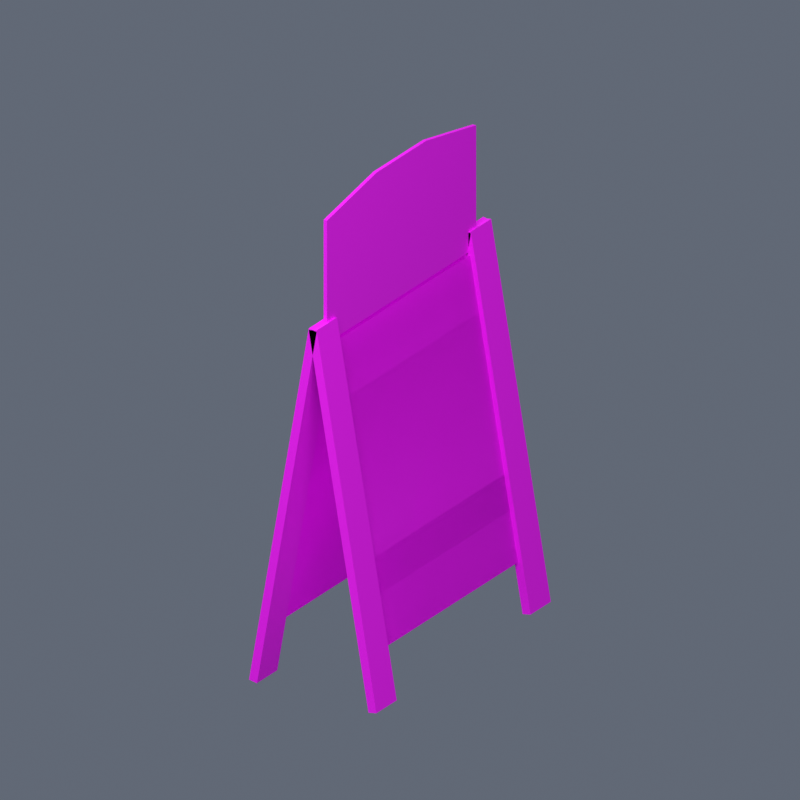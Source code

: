 # Source: Fluxara_Beach_Menu.blend  (saved by Blender 4.5.92; exported with 4.5.12 LTS)
import bpy
from mathutils import Matrix  # noqa: F401  (used for matrix-valued properties, if any)

bpy.ops.wm.read_factory_settings(use_empty=True)
scene = bpy.context.scene
scene.name = 'Scene'

# ---- images (referenced by path relative to the original .blend; pixels are not part of the script)
import os
ASSET_DIR = os.environ.get("B2B_ASSET_DIR", "")  # directory of the original .blend (textures are referenced by path, not embedded)
HERE = os.path.dirname(os.path.abspath(__file__))  # packed textures are extracted next to this script under _unpacked/

def load_image(name, relpath, width, height, colorspace="sRGB"):
    """Load a texture the original file referenced (path relative to the .blend, or extracted next to this script)."""
    p = next((c for c in (os.path.join(HERE, relpath), os.path.join(ASSET_DIR, relpath)) if relpath and os.path.exists(c)), "")
    if p:
        img = bpy.data.images.load(p, check_existing=True)
        img.name = name
    else:  # same state as the original file: an image datablock whose file is absent (Cycles renders it pink)
        img = bpy.data.images.new(name, width, height)
        img.source = "FILE"
        img.filepath = "//" + (relpath or name)
    img.colorspace_settings.name = colorspace
    return img
img_fluxara_beach_menu_atlas_png = load_image('fluxara_beach_menu_atlas.png', 'library/fluxara_driftlib_beachBarMenu_a/fluxara_beach_menu_atlas.png', 1024, 1024, 'sRGB')
img_fluxara_reedboat_wood_png = load_image('fluxara_reedboat_wood.png', 'library/fluxara_driftlib_beachBarMenu_a/fluxara_reedboat_wood.png', 1024, 1024, 'sRGB')

# ---- materials (node trees are filled in below, after node groups)
mat_fluxara_beach_menu_atlas = bpy.data.materials.new('fluxara_beach_menu_atlas')
mat_fluxara_reedboat_wood = bpy.data.materials.new('fluxara_reedboat_wood')

# ---- material node trees
mat_fluxara_beach_menu_atlas.use_nodes = True; mat_fluxara_beach_menu_atlas.node_tree.nodes.clear()
_N = mat_fluxara_beach_menu_atlas.node_tree.nodes; _L = mat_fluxara_beach_menu_atlas.node_tree.links
n0 = _N.new('ShaderNodeBsdfPrincipled'); n0.name = 'Principled BSDF'; n0.location = (-200, 100)
n0.inputs[2].default_value = 0.75
n1 = _N.new('ShaderNodeOutputMaterial'); n1.name = 'Material Output'; n1.location = (200, 100)
n2 = _N.new('ShaderNodeTexImage'); n2.name = 'Image Texture'; n2.location = (0, 0)
n2.image = img_fluxara_beach_menu_atlas_png
n3 = _N.new('ShaderNodeVertexColor'); n3.name = 'Color Attribute'; n3.location = (0, 0)
n3.layer_name = 'Color'
n4 = _N.new('ShaderNodeMixRGB'); n4.name = 'Mix (Legacy)'; n4.location = (0, 0)
n4.blend_type = 'MULTIPLY'
n4.inputs[0].default_value = 1.0
_L.new(n0.outputs[0], n1.inputs[0])
_L.new(n2.outputs[0], n4.inputs[1])
_L.new(n3.outputs[0], n4.inputs[2])
_L.new(n4.outputs[0], n0.inputs[0])
n1.is_active_output = True
mat_fluxara_reedboat_wood.use_nodes = True; mat_fluxara_reedboat_wood.node_tree.nodes.clear()
_N = mat_fluxara_reedboat_wood.node_tree.nodes; _L = mat_fluxara_reedboat_wood.node_tree.links
n0 = _N.new('ShaderNodeBsdfPrincipled'); n0.name = 'Principled BSDF'; n0.location = (-200, 100)
n0.inputs[2].default_value = 0.75
n1 = _N.new('ShaderNodeOutputMaterial'); n1.name = 'Material Output'; n1.location = (200, 100)
n2 = _N.new('ShaderNodeTexImage'); n2.name = 'Image Texture'; n2.location = (0, 0)
n2.image = img_fluxara_reedboat_wood_png
n3 = _N.new('ShaderNodeVertexColor'); n3.name = 'Color Attribute'; n3.location = (0, 0)
n3.layer_name = 'Color'
n4 = _N.new('ShaderNodeMixRGB'); n4.name = 'Mix (Legacy)'; n4.location = (0, 0)
n4.blend_type = 'MULTIPLY'
n4.inputs[0].default_value = 1.0
_L.new(n0.outputs[0], n1.inputs[0])
_L.new(n2.outputs[0], n4.inputs[1])
_L.new(n3.outputs[0], n4.inputs[2])
_L.new(n4.outputs[0], n0.inputs[0])
n1.is_active_output = True

# ---- world
world_preview = bpy.data.worlds.new('Preview'); scene.world = world_preview
world_preview.use_nodes = True; world_preview.node_tree.nodes.clear()
_N = world_preview.node_tree.nodes; _L = world_preview.node_tree.links
n0 = _N.new('ShaderNodeBackground'); n0.name = 'Background'; n0.location = (-200, 100)
n0.inputs[0].default_value = (0.12, 0.14, 0.18, 1.0)
n1 = _N.new('ShaderNodeOutputWorld'); n1.name = 'World Output'; n1.location = (200, 100)
_L.new(n0.outputs[0], n1.inputs[0])
n1.is_active_output = True

# ---- cameras
cam_camera = bpy.data.cameras.new('Camera')
cam_camera.type = 'ORTHO'
cam_camera.ortho_scale = 3.471

# ---- lights
light_area = bpy.data.lights.new('Area', 'AREA')
light_area.energy = 1338.0
light_area.size = 9.255
light_area.size_y = 1.0
light_area_001 = bpy.data.lights.new('Area.001', 'AREA')
light_area_001.energy = 535.4
light_area_001.size = 9.255
light_area_001.size_y = 1.0

# ---- meshes
me_fluxara_beach_menu_mesh = bpy.data.meshes.new('Fluxara_Beach_Menu_Mesh')
me_fluxara_beach_menu_mesh.from_pydata([(-0.2689, -0.5367, 0.2644), (-0.2689, 0.5367, 0.2644), (-0.02164, 0.5367, 1.667), (-0.02164, -0.5367, 1.667), (-0.009011, 0.5986, 2.259), (-0.009011, 0.1995, 2.337), (-0.009011, 0.1995, 1.677), (-0.009011, 0.5986, 1.677), (-0.009011, -0.1995, 2.337), (-0.009011, -0.5986, 2.259), (-0.009011, -0.5986, 1.677), (-0.009011, -0.1995, 1.677), (0.008596, 0.5986, 2.259), (0.008596, 0.5986, 1.677), (0.008596, 0.1995, 1.677), (0.008596, 0.1995, 2.337), (0.008596, -0.1995, 2.337), (0.008596, -0.1995, 1.677), (0.008596, -0.5986, 1.677), (0.008596, -0.5986, 2.259), (0.008596, 0.1995, 2.337), (0.008596, -0.1995, 2.337), (-0.009011, -0.1995, 2.337), (-0.009011, 0.1995, 2.337), (0.008596, -0.5986, 2.259), (-0.009011, -0.5986, 2.259), (0.008596, -0.1995, 1.677), (0.008596, 0.1995, 1.677), (-0.009011, 0.1995, 1.677), (-0.009011, -0.1995, 1.677), (0.008596, -0.5986, 1.677), (-0.009011, -0.5986, 1.677), (0.008596, 0.5986, 2.259), (-0.009011, 0.5986, 2.259), (0.008596, 0.5986, 1.677), (-0.009011, 0.5986, 1.677), (0.008596, 0.5986, 1.677), (0.008596, 0.5986, 2.259), (-0.009011, 0.5986, 2.259), (-0.009011, 0.5986, 1.677), (0.008596, -0.5986, 2.259), (0.008596, -0.5986, 1.677), (-0.009011, -0.5986, 1.677), (-0.009011, -0.5986, 2.259), (0.2636, -0.5367, 0.2634), (0.01635, -0.5367, 1.666), (0.01635, 0.5367, 1.666), (0.2636, 0.5367, 0.2634), (-0.2689, -0.5367, 0.2644), (-0.02164, -0.5367, 1.667), (-0.02164, 0.5367, 1.667), (-0.2689, 0.5367, 0.2644), (0.2636, -0.5367, 0.2634), (0.2636, 0.5367, 0.2634), (0.01635, 0.5367, 1.666), (0.01635, -0.5367, 1.666), (-0.3288, -0.7, 0.0306), (-0.2874, -0.7, 0.02331), (-0.2874, -0.5367, 0.02331), (-0.3288, -0.5367, 0.0306), (-0.02068, -0.7, 1.778), (-0.02068, -0.5367, 1.778), (0.02068, -0.5367, 1.77), (0.02068, -0.7, 1.77), (0.02068, -0.7, 1.77), (0.02068, -0.5367, 1.77), (-0.2874, -0.5367, 0.02331), (-0.2874, -0.7, 0.02331), (-0.02068, -0.7, 1.778), (0.02068, -0.7, 1.77), (-0.2874, -0.7, 0.02331), (-0.3288, -0.7, 0.0306), (-0.02068, 0.7, 1.778), (-0.02068, 0.5367, 1.778), (-0.3288, 0.5367, 0.0306), (-0.3288, 0.7, 0.0306), (-0.3288, 0.7, 0.0306), (-0.2874, 0.7, 0.02331), (0.02068, 0.7, 1.77), (-0.02068, 0.7, 1.778), (-0.3288, 0.5367, 0.0306), (-0.2874, 0.5367, 0.02331), (-0.2874, 0.7, 0.02331), (-0.3288, 0.7, 0.0306), (-0.02068, 0.5367, 1.778), (-0.02068, 0.7, 1.778), (0.02068, 0.7, 1.77), (0.02068, 0.5367, 1.77), (0.02068, 0.5367, 1.77), (0.02068, 0.7, 1.77), (-0.2874, 0.7, 0.02331), (-0.2874, 0.5367, 0.02331), (-0.02068, -0.5367, 1.778), (-0.3288, -0.5367, 0.0306), (-0.2874, -0.5367, 0.02331), (0.02068, -0.5367, 1.77), (-0.02068, -0.5367, 1.778), (-0.02068, -0.7, 1.778), (-0.3288, -0.7, 0.0306), (-0.3288, -0.5367, 0.0306), (-0.02068, 0.5367, 1.778), (0.02068, 0.5367, 1.77), (-0.2874, 0.5367, 0.02331), (-0.3288, 0.5367, 0.0306), (0.2874, -0.7, 0.02331), (0.3288, -0.7, 0.0306), (0.3288, -0.5367, 0.0306), (0.2874, -0.5367, 0.02331), (-0.02068, -0.7, 1.77), (-0.02068, -0.5367, 1.77), (0.02068, -0.5367, 1.778), (0.02068, -0.7, 1.778), (0.02068, -0.7, 1.778), (0.02068, -0.5367, 1.778), (0.3288, -0.5367, 0.0306), (0.3288, -0.7, 0.0306), (-0.02068, -0.7, 1.77), (0.02068, -0.7, 1.778), (0.3288, -0.7, 0.0306), (0.2874, -0.7, 0.02331), (-0.02068, 0.7, 1.77), (-0.02068, 0.5367, 1.77), (0.2874, 0.5367, 0.02331), (0.2874, 0.7, 0.02331), (0.2874, 0.7, 0.02331), (0.3288, 0.7, 0.0306), (0.02068, 0.7, 1.778), (-0.02068, 0.7, 1.77), (0.2874, 0.5367, 0.02331), (0.3288, 0.5367, 0.0306), (0.3288, 0.7, 0.0306), (0.2874, 0.7, 0.02331), (-0.02068, 0.5367, 1.77), (-0.02068, 0.7, 1.77), (0.02068, 0.7, 1.778), (0.02068, 0.5367, 1.778), (0.02068, 0.5367, 1.778), (0.02068, 0.7, 1.778), (0.3288, 0.7, 0.0306), (0.3288, 0.5367, 0.0306), (-0.02068, -0.5367, 1.77), (0.2874, -0.5367, 0.02331), (0.3288, -0.5367, 0.0306), (0.02068, -0.5367, 1.778), (-0.02068, -0.5367, 1.77), (-0.02068, -0.7, 1.77), (0.2874, -0.7, 0.02331), (0.2874, -0.5367, 0.02331), (-0.02068, 0.5367, 1.77), (0.02068, 0.5367, 1.778), (0.3288, 0.5367, 0.0306), (0.2874, 0.5367, 0.02331)], [], [(2, 1, 0), (2, 0, 3), (6, 5, 4), (6, 4, 7), (10, 9, 8), (10, 8, 11), (11, 8, 5), (11, 5, 6), (14, 13, 12), (14, 12, 15), (18, 17, 16), (18, 16, 19), (17, 14, 15), (17, 15, 16), (22, 21, 20), (22, 20, 23), (25, 24, 21), (25, 21, 22), (28, 27, 26), (28, 26, 29), (29, 26, 30), (29, 30, 31), (23, 20, 32), (23, 32, 33), (35, 34, 27), (35, 27, 28), (38, 37, 36), (38, 36, 39), (42, 41, 40), (42, 40, 43), (46, 45, 44), (46, 44, 47), (50, 49, 48), (50, 48, 51), (54, 53, 52), (54, 52, 55), (58, 57, 56), (58, 56, 59), (62, 61, 60), (62, 60, 63), (66, 65, 64), (66, 64, 67), (70, 69, 68), (70, 68, 71), (74, 73, 72), (74, 72, 75), (78, 77, 76), (78, 76, 79), (82, 81, 80), (82, 80, 83), (86, 85, 84), (86, 84, 87), (90, 89, 88), (90, 88, 91), (94, 93, 92), (94, 92, 95), (98, 97, 96), (98, 96, 99), (102, 101, 100), (102, 100, 103), (106, 105, 104), (106, 104, 107), (110, 109, 108), (110, 108, 111), (114, 113, 112), (114, 112, 115), (118, 117, 116), (118, 116, 119), (122, 121, 120), (122, 120, 123), (126, 125, 124), (126, 124, 127), (130, 129, 128), (130, 128, 131), (134, 133, 132), (134, 132, 135), (138, 137, 136), (138, 136, 139), (142, 141, 140), (142, 140, 143), (146, 145, 144), (146, 144, 147), (150, 149, 148), (150, 148, 151)])
me_fluxara_beach_menu_mesh.polygons.foreach_set('use_smooth', [True] * 84)
me_fluxara_beach_menu_mesh.polygons.foreach_set('material_index', [0, 0, 0, 0, 0, 0, 0, 0, 0, 0, 0, 0, 0, 0, 0, 0, 0, 0, 0, 0, 0, 0, 0, 0, 0, 0, 0, 0, 0, 0, 0, 0, 0, 0, 0, 0, 1, 1, 1, 1, 1, 1, 1, 1, 1, 1, 1, 1, 1, 1, 1, 1, 1, 1, 1, 1, 1, 1, 1, 1, 1, 1, 1, 1, 1, 1, 1, 1, 1, 1, 1, 1, 1, 1, 1, 1, 1, 1, 1, 1, 1, 1, 1, 1])
_uv = me_fluxara_beach_menu_mesh.uv_layers.new(name='UVMap')
_uv.uv.foreach_set('vector', [0.03, 0.7, 0.03, 0.01562, 0.9702, 0.01562, 0.03, 0.7, 0.9702, 0.01562, 0.9702, 0.7, 0.3403, 0.719, 0.3403, 0.992, 0.02, 0.955, 0.3403, 0.719, 0.02, 0.955, 0.02, 0.719, 0.98, 0.719, 0.98, 0.955, 0.6602, 0.992, 0.98, 0.719, 0.6602, 0.992, 0.6602, 0.719, 0.6602, 0.719, 0.6602, 0.992, 0.3403, 0.992, 0.6602, 0.719, 0.3403, 0.992, 0.3403, 0.719, 0.6602, 0.719, 0.98, 0.719, 0.98, 0.955, 0.6602, 0.719, 0.98, 0.955, 0.6602, 0.992, 0.02, 0.719, 0.3403, 0.719, 0.3403, 0.992, 0.02, 0.719, 0.3403, 0.992, 0.02, 0.955, 0.3403, 0.719, 0.6602, 0.719, 0.6602, 0.992, 0.3403, 0.719, 0.6602, 0.992, 0.3403, 0.992, 0.6602, 0.992, 0.6602, 0.992, 0.3403, 0.992, 0.6602, 0.992, 0.3403, 0.992, 0.3403, 0.992, 0.98, 0.955, 0.98, 0.955, 0.6602, 0.992, 0.98, 0.955, 0.6602, 0.992, 0.6602, 0.992, 0.3403, 0.719, 0.3403, 0.719, 0.6602, 0.719, 0.3403, 0.719, 0.6602, 0.719, 0.6602, 0.719, 0.6602, 0.719, 0.6602, 0.719, 0.98, 0.719, 0.6602, 0.719, 0.98, 0.719, 0.98, 0.719, 0.3403, 0.992, 0.3403, 0.992, 0.02, 0.955, 0.3403, 0.992, 0.02, 0.955, 0.02, 0.955, 0.02, 0.719, 0.02, 0.719, 0.3403, 0.719, 0.02, 0.719, 0.3403, 0.719, 0.3403, 0.719, 0.02, 0.955, 0.02, 0.955, 0.02, 0.719, 0.02, 0.955, 0.02, 0.719, 0.02, 0.719, 0.98, 0.719, 0.98, 0.719, 0.98, 0.955, 0.98, 0.719, 0.98, 0.955, 0.98, 0.955, 0.9702, 0.6995, 0.03, 0.6995, 0.03, 0.01514, 0.9702, 0.6995, 0.03, 0.01514, 0.9702, 0.01514, 0.03, 0.7, 0.9702, 0.7, 0.9702, 0.01562, 0.03, 0.7, 0.9702, 0.01562, 0.03, 0.01562, 0.9702, 0.6995, 0.9702, 0.01514, 0.03, 0.01514, 0.9702, 0.6995, 0.03, 0.01514, 0.03, 0.6995, 0.0, 0.5422, 0.0, 0.5002, 0.01086, 0.5002, 0.0, 0.5422, 0.01086, 0.5002, 0.01086, 0.5422, 0.0, 0.0004883, 0.01087, 0.0004883, 0.01087, 0.04248, 0.0, 0.0004883, 0.01087, 0.04248, 0.0, 0.04248, 0.2776, 0.1865, 0.2776, 0.8335, 0.2169, 0.8335, 0.2776, 0.1865, 0.2169, 0.8335, 0.2169, 0.1865, 0.0, 0.5002, 0.0, 0.04248, 0.01087, 0.04248, 0.0, 0.5002, 0.01087, 0.04248, 0.01086, 0.5002, 0.2776, 0.1865, 0.2776, 0.8335, 0.2169, 0.8335, 0.2776, 0.1865, 0.2169, 0.8335, 0.2169, 0.1865, 0.01092, 0.9579, 0.01091, 0.5002, 0.02174, 0.5002, 0.01092, 0.9579, 0.02174, 0.5002, 0.02174, 0.9579, 0.01091, 0.5002, 0.01091, 0.458, 0.02174, 0.458, 0.01091, 0.5002, 0.02174, 0.458, 0.02174, 0.5002, 0.01092, 0.9579, 0.02174, 0.9579, 0.02174, 1.0, 0.01092, 0.9579, 0.02174, 1.0, 0.01092, 1.0, 0.2776, 0.1865, 0.2776, 0.8335, 0.2169, 0.8335, 0.2776, 0.1865, 0.2169, 0.8335, 0.2169, 0.1865, 0.0, 0.5422, 0.01086, 0.5422, 0.01086, 1.0, 0.0, 0.5422, 0.01086, 1.0, 0.0, 1.0, 0.2169, 0.1865, 0.2169, 0.8335, 0.2776, 0.8335, 0.2169, 0.1865, 0.2776, 0.8335, 0.2776, 0.1865, 0.01091, 0.458, 0.01091, 0.0004883, 0.02174, 0.0004883, 0.01091, 0.458, 0.02174, 0.0004883, 0.02174, 0.458, 0.0, 0.5422, 0.0, 0.5002, 0.01086, 0.5002, 0.0, 0.5422, 0.01086, 0.5002, 0.01086, 0.5422, 0.0, 0.0004883, 0.01087, 0.0004883, 0.01087, 0.04248, 0.0, 0.0004883, 0.01087, 0.04248, 0.0, 0.04248, 0.2776, 0.1865, 0.2776, 0.8335, 0.2169, 0.8335, 0.2776, 0.1865, 0.2169, 0.8335, 0.2169, 0.1865, 0.0, 0.5002, 0.0, 0.04248, 0.01087, 0.04248, 0.0, 0.5002, 0.01087, 0.04248, 0.01086, 0.5002, 0.2776, 0.1865, 0.2776, 0.8335, 0.2169, 0.8335, 0.2776, 0.1865, 0.2169, 0.8335, 0.2169, 0.1865, 0.01092, 0.9579, 0.01091, 0.5002, 0.02174, 0.5002, 0.01092, 0.9579, 0.02174, 0.5002, 0.02174, 0.9579, 0.01091, 0.5002, 0.01091, 0.458, 0.02174, 0.458, 0.01091, 0.5002, 0.02174, 0.458, 0.02174, 0.5002, 0.01092, 0.9579, 0.02174, 0.9579, 0.02174, 1.0, 0.01092, 0.9579, 0.02174, 1.0, 0.01092, 1.0, 0.2776, 0.1865, 0.2776, 0.8335, 0.2169, 0.8335, 0.2776, 0.1865, 0.2169, 0.8335, 0.2169, 0.1865, 0.0, 0.5422, 0.01086, 0.5422, 0.01086, 1.0, 0.0, 0.5422, 0.01086, 1.0, 0.0, 1.0, 0.2169, 0.1865, 0.2169, 0.8335, 0.2776, 0.8335, 0.2169, 0.1865, 0.2776, 0.8335, 0.2776, 0.1865, 0.01091, 0.458, 0.01091, 0.0004883, 0.02174, 0.0004883, 0.01091, 0.458, 0.02174, 0.0004883, 0.02174, 0.458])
_ca = me_fluxara_beach_menu_mesh.color_attributes.new('Color', 'BYTE_COLOR', 'POINT')
_ca.data.foreach_set('color', [1.0, 1.0, 1.0, 1.0, 1.0, 1.0, 1.0, 1.0, 1.0, 1.0, 1.0, 1.0, 1.0, 1.0, 1.0, 1.0, 1.0, 1.0, 1.0, 1.0, 1.0, 1.0, 1.0, 1.0, 1.0, 1.0, 1.0, 1.0, 1.0, 1.0, 1.0, 1.0, 1.0, 1.0, 1.0, 1.0, 1.0, 1.0, 1.0, 1.0, 1.0, 1.0, 1.0, 1.0, 1.0, 1.0, 1.0, 1.0, 1.0, 1.0, 1.0, 1.0, 1.0, 1.0, 1.0, 1.0, 1.0, 1.0, 1.0, 1.0, 1.0, 1.0, 1.0, 1.0, 1.0, 1.0, 1.0, 1.0, 1.0, 1.0, 1.0, 1.0, 1.0, 1.0, 1.0, 1.0, 1.0, 1.0, 1.0, 1.0, 1.0, 1.0, 1.0, 1.0, 1.0, 1.0, 1.0, 1.0, 1.0, 1.0, 1.0, 1.0, 1.0, 1.0, 1.0, 1.0, 1.0, 1.0, 1.0, 1.0, 1.0, 1.0, 1.0, 1.0, 1.0, 1.0, 1.0, 1.0, 1.0, 1.0, 1.0, 1.0, 1.0, 1.0, 1.0, 1.0, 1.0, 1.0, 1.0, 1.0, 1.0, 1.0, 1.0, 1.0, 1.0, 1.0, 1.0, 1.0, 1.0, 1.0, 1.0, 1.0, 1.0, 1.0, 1.0, 1.0, 1.0, 1.0, 1.0, 1.0, 1.0, 1.0, 1.0, 1.0, 1.0, 1.0, 1.0, 1.0, 1.0, 1.0, 1.0, 1.0, 1.0, 1.0, 1.0, 1.0, 1.0, 1.0, 1.0, 1.0, 1.0, 1.0, 1.0, 1.0, 1.0, 1.0, 1.0, 1.0, 1.0, 1.0, 1.0, 1.0, 1.0, 1.0, 1.0, 1.0, 1.0, 1.0, 1.0, 1.0, 1.0, 1.0, 1.0, 1.0, 1.0, 1.0, 1.0, 1.0, 1.0, 1.0, 1.0, 1.0, 1.0, 1.0, 1.0, 1.0, 1.0, 1.0, 1.0, 1.0, 1.0, 1.0, 1.0, 1.0, 1.0, 1.0, 1.0, 1.0, 1.0, 1.0, 1.0, 1.0, 1.0, 1.0, 1.0, 1.0, 1.0, 1.0, 1.0, 1.0, 1.0, 1.0, 1.0, 1.0, 1.0, 1.0, 1.0, 1.0, 1.0, 1.0, 1.0, 1.0, 1.0, 1.0, 1.0, 1.0, 1.0, 1.0, 1.0, 1.0, 1.0, 1.0, 1.0, 1.0, 1.0, 1.0, 1.0, 1.0, 1.0, 1.0, 1.0, 1.0, 1.0, 1.0, 1.0, 1.0, 1.0, 1.0, 1.0, 1.0, 1.0, 1.0, 1.0, 1.0, 1.0, 1.0, 1.0, 1.0, 1.0, 1.0, 1.0, 1.0, 1.0, 1.0, 1.0, 1.0, 1.0, 1.0, 1.0, 1.0, 1.0, 1.0, 1.0, 1.0, 1.0, 1.0, 1.0, 1.0, 1.0, 1.0, 1.0, 1.0, 1.0, 1.0, 1.0, 1.0, 1.0, 1.0, 1.0, 1.0, 1.0, 1.0, 1.0, 1.0, 1.0, 1.0, 1.0, 1.0, 1.0, 1.0, 1.0, 1.0, 1.0, 1.0, 1.0, 1.0, 1.0, 1.0, 1.0, 1.0, 1.0, 1.0, 1.0, 1.0, 1.0, 1.0, 1.0, 1.0, 1.0, 1.0, 1.0, 1.0, 1.0, 1.0, 1.0, 1.0, 1.0, 1.0, 1.0, 1.0, 1.0, 1.0, 1.0, 1.0, 1.0, 1.0, 1.0, 1.0, 1.0, 1.0, 1.0, 1.0, 1.0, 1.0, 1.0, 1.0, 1.0, 1.0, 1.0, 1.0, 1.0, 1.0, 1.0, 1.0, 1.0, 1.0, 1.0, 1.0, 1.0, 1.0, 1.0, 1.0, 1.0, 1.0, 1.0, 1.0, 1.0, 1.0, 1.0, 1.0, 1.0, 1.0, 1.0, 1.0, 1.0, 1.0, 1.0, 1.0, 1.0, 1.0, 1.0, 1.0, 1.0, 1.0, 1.0, 1.0, 1.0, 1.0, 1.0, 1.0, 1.0, 1.0, 1.0, 1.0, 1.0, 1.0, 1.0, 1.0, 1.0, 1.0, 1.0, 1.0, 1.0, 1.0, 1.0, 1.0, 1.0, 1.0, 1.0, 1.0, 1.0, 1.0, 1.0, 1.0, 1.0, 1.0, 1.0, 1.0, 1.0, 1.0, 1.0, 1.0, 1.0, 1.0, 1.0, 1.0, 1.0, 1.0, 1.0, 1.0, 1.0, 1.0, 1.0, 1.0, 1.0, 1.0, 1.0, 1.0, 1.0, 1.0, 1.0, 1.0, 1.0, 1.0, 1.0, 1.0, 1.0, 1.0, 1.0, 1.0, 1.0, 1.0, 1.0, 1.0, 1.0, 1.0, 1.0, 1.0, 1.0, 1.0, 1.0, 1.0, 1.0, 1.0, 1.0, 1.0, 1.0, 1.0, 1.0, 1.0, 1.0, 1.0, 1.0, 1.0, 1.0, 1.0, 1.0, 1.0, 1.0, 1.0, 1.0, 1.0, 1.0, 1.0, 1.0, 1.0, 1.0, 1.0, 1.0, 1.0, 1.0, 1.0, 1.0, 1.0, 1.0, 1.0, 1.0, 1.0, 1.0, 1.0, 1.0, 1.0, 1.0, 1.0, 1.0, 1.0, 1.0, 1.0, 1.0, 1.0, 1.0, 1.0, 1.0, 1.0, 1.0, 1.0, 1.0, 1.0, 1.0, 1.0, 1.0, 1.0, 1.0, 1.0, 1.0, 1.0, 1.0, 1.0, 1.0, 1.0, 1.0, 1.0, 1.0, 1.0, 1.0, 1.0, 1.0, 1.0, 1.0, 1.0, 1.0, 1.0, 1.0, 1.0, 1.0, 1.0, 1.0, 1.0, 1.0, 1.0, 1.0, 1.0, 1.0, 1.0, 1.0, 1.0, 1.0, 1.0, 1.0, 1.0, 1.0, 1.0, 1.0, 1.0, 1.0, 1.0, 1.0, 1.0, 1.0, 1.0, 1.0, 1.0, 1.0, 1.0, 1.0, 1.0, 1.0, 1.0, 1.0, 1.0, 1.0, 1.0, 1.0, 1.0, 1.0, 1.0, 1.0, 1.0, 1.0, 1.0, 1.0, 1.0, 1.0, 1.0, 1.0, 1.0, 1.0, 1.0])
me_fluxara_beach_menu_mesh.materials.append(mat_fluxara_beach_menu_atlas)
me_fluxara_beach_menu_mesh.materials.append(mat_fluxara_reedboat_wood)
me_fluxara_beach_menu_mesh.update()
me_fluxara_beach_menu_mesh.normals_split_custom_set([tuple(v) for v in zip(*[iter([-0.9847, -3.106e-08, 0.1741, -0.9847, 2.85e-08, 0.174, -0.9847, -1.18e-08, 0.1741, -0.9847, -3.106e-08, 0.1741, -0.9847, -1.18e-08, 0.1741, -0.9848, 0.0, 0.1736, -1.0, -3.261e-09, 1.482e-09, -1.0, -1.552e-09, -9.833e-10, -1.0, -2.242e-09, 1.638e-09, -1.0, -3.261e-09, 1.482e-09, -1.0, -2.242e-09, 1.638e-09, -1.0, -4.012e-09, 4.804e-09, -1.0, -6.416e-09, -4.619e-09, -1.0, 1.505e-09, -8.006e-09, -1.0, -1.96e-09, -4.289e-09, -1.0, -6.416e-09, -4.619e-09, -1.0, -1.96e-09, -4.289e-09, -1.0, -6.601e-09, -1.901e-09, -1.0, -6.601e-09, -1.901e-09, -1.0, -1.96e-09, -4.289e-09, -1.0, -1.552e-09, -9.833e-10, -1.0, -6.601e-09, -1.901e-09, -1.0, -1.552e-09, -9.833e-10, -1.0, -3.261e-09, 1.482e-09, 1.0, 4.776e-09, -1.482e-09, 1.0, 4.012e-09, -4.804e-09, 1.0, 1.368e-09, -1.638e-09, 1.0, 4.776e-09, -1.482e-09, 1.0, 1.368e-09, -1.638e-09, 1.0, 3.175e-10, 1.475e-09, 1.0, 5.547e-09, 5.541e-09, 1.0, 7.127e-09, 2.851e-09, 1.0, -6.877e-10, 5.301e-09, 1.0, 5.547e-09, 5.541e-09, 1.0, -6.877e-10, 5.301e-09, 1.0, -4.012e-09, 8.006e-09, 1.0, 7.127e-09, 2.851e-09, 1.0, 4.776e-09, -1.482e-09, 1.0, 3.175e-10, 1.475e-09, 1.0, 7.127e-09, 2.851e-09, 1.0, 3.175e-10, 1.475e-09, 1.0, -6.877e-10, 5.301e-09, 2.691e-07, -0.09576, 0.9954, 0.0, -0.09571, 0.9954, 6.138e-11, 0.09576, 0.9954, 2.691e-07, -0.09576, 0.9954, 6.138e-11, 0.09576, 0.9954, 0.0, 0.09576, 0.9954, 0.0, -0.192, 0.9814, 0.0, -0.192, 0.9814, 0.0, -0.09571, 0.9954, 0.0, -0.192, 0.9814, 0.0, -0.09571, 0.9954, 2.691e-07, -0.09576, 0.9954, 0.0, 0.0, -1.0, 0.0, 0.0, -1.0, 0.0, 0.0, -1.0, 0.0, 0.0, -1.0, 0.0, 0.0, -1.0, 0.0, 0.0, -1.0, 0.0, 0.0, -1.0, 0.0, 0.0, -1.0, 0.0, 0.0, -1.0, 0.0, 0.0, -1.0, 0.0, 0.0, -1.0, 0.0, 0.0, -1.0, 0.0, 0.09576, 0.9954, 6.138e-11, 0.09576, 0.9954, 0.0, 0.192, 0.9814, 0.0, 0.09576, 0.9954, 0.0, 0.192, 0.9814, 0.0, 0.192, 0.9814, 0.0, 0.0, -1.0, 0.0, 0.0, -1.0, 0.0, 0.0, -1.0, 0.0, 0.0, -1.0, 0.0, 0.0, -1.0, 0.0, 0.0, -1.0, 0.0, 1.0, 1.776e-06, 0.0, 1.0, 1.782e-06, 0.0, 1.0, 1.461e-06, 0.0, 1.0, 1.776e-06, 0.0, 1.0, 1.461e-06, 0.0, 1.0, 1.455e-06, 0.0, -1.0, -1.094e-06, 0.0, -1.0, -1.09e-06, 0.0, -1.0, -1.27e-06, 0.0, -1.0, -1.094e-06, 0.0, -1.0, -1.27e-06, 0.0, -1.0, -1.273e-06, 0.9847, 3.207e-08, 0.1742, 0.9847, -2.295e-08, 0.174, 0.9847, 1.11e-08, 0.1742, 0.9847, 3.207e-08, 0.1742, 0.9847, 1.11e-08, 0.1742, 0.9847, -3.652e-10, 0.1743, 0.9847, 8.383e-09, -0.1742, 0.9847, 2.247e-10, -0.174, 0.9847, 3.916e-08, -0.1742, 0.9847, 8.383e-09, -0.1742, 0.9847, 3.916e-08, -0.1742, 0.9847, -3.486e-09, -0.1741, -0.9847, 2.322e-08, -0.1741, -0.9847, -2.741e-08, -0.1742, -0.9847, -1.677e-07, -0.1741, -0.9847, 2.322e-08, -0.1741, -0.9847, -1.677e-07, -0.1741, -0.9848, 3.899e-08, -0.1736, -0.174, 3.375e-09, -0.9847, -0.1736, 0.0, -0.9848, -0.1741, 2.37e-08, -0.9847, -0.174, 3.375e-09, -0.9847, -0.1741, 2.37e-08, -0.9847, -0.1741, -2.134e-08, -0.9847, 0.1743, 2.478e-07, 0.9847, 0.1741, -1.754e-08, 0.9847, 0.1744, -1.562e-08, 0.9847, 0.1743, 2.478e-07, 0.9847, 0.1744, -1.562e-08, 0.9847, 0.1744, 2.881e-08, 0.9847, 0.9847, -2.758e-08, -0.1742, 0.9847, 3.703e-10, -0.1742, 0.9847, 1.353e-10, -0.1742, 0.9847, -2.758e-08, -0.1742, 0.9847, 1.353e-10, -0.1742, 0.9847, 2.301e-08, -0.1741, -4.356e-06, -1.0, 4.331e-07, -1.541e-05, -1.0, 2.6e-06, -1.525e-05, -1.0, 2.567e-06, -4.356e-06, -1.0, 4.331e-07, -1.525e-05, -1.0, 2.567e-06, -4.187e-06, -1.0, 4e-07, -0.9847, -1.938e-07, 0.1741, -0.9847, 1.607e-08, 0.174, -0.9847, 1.166e-07, 0.174, -0.9847, -1.938e-07, 0.1741, -0.9847, 1.166e-07, 0.174, -0.9847, 2.078e-07, 0.1741, 7.017e-06, 1.0, -1.191e-06, 7.017e-06, 1.0, -5.999e-07, 7.017e-06, 1.0, -6.09e-07, 7.017e-06, 1.0, -1.191e-06, 7.017e-06, 1.0, -6.09e-07, 7.017e-06, 1.0, -1.2e-06, -0.174, 4.188e-08, -0.9847, -0.1742, 7.347e-09, -0.9847, -0.174, 6.611e-09, -0.9847, -0.174, 4.188e-08, -0.9847, -0.174, 6.611e-09, -0.9847, -0.174, 1.098e-07, -0.9847, 0.1743, -3.592e-08, 0.9847, 0.1743, -6.796e-09, 0.9847, 0.1741, -1.453e-08, 0.9847, 0.1743, -3.592e-08, 0.9847, 0.1741, -1.453e-08, 0.9847, 0.1741, 1.538e-08, 0.9847, 0.9847, -2.766e-08, -0.1742, 0.9847, 1.371e-10, -0.1741, 0.9847, 2.931e-10, -0.1743, 0.9847, -2.766e-08, -0.1742, 0.9847, 2.931e-10, -0.1743, 0.9847, 2.307e-08, -0.1741, 1.012e-05, 1.0, -1.659e-06, 9.783e-06, 1.0, -1.6e-06, 3.19e-05, 1.0, -5.49e-06, 1.012e-05, 1.0, -1.659e-06, 3.19e-05, 1.0, -5.49e-06, 3.224e-05, 1.0, -5.549e-06, -0.9847, 1.611e-11, 0.1741, -0.9847, 2.301e-08, 0.1741, -0.9847, -2.29e-08, 0.1741, -0.9847, 1.611e-11, 0.1741, -0.9847, -2.29e-08, 0.1741, -0.9847, 2.515e-11, 0.1742, -1.276e-05, -1.0, 2.022e-06, -2.244e-05, -1.0, 3.5e-06, -2.229e-05, -1.0, 3.477e-06, -1.276e-05, -1.0, 2.022e-06, -2.229e-05, -1.0, 3.477e-06, -1.261e-05, -1.0, 2e-06, 0.174, 2.016e-08, -0.9847, 0.1736, -6.788e-08, -0.9848, 0.174, 2.201e-08, -0.9847, 0.174, 2.016e-08, -0.9847, 0.174, 2.201e-08, -0.9847, 0.1741, -4.762e-09, -0.9847, -0.1741, 2.587e-08, 0.9847, -0.1743, -1.499e-08, 0.9847, -0.1743, 4.738e-08, 0.9847, -0.1741, 2.587e-08, 0.9847, -0.1743, 4.738e-08, 0.9847, -0.1742, 2.098e-08, 0.9847, 0.9847, -2.06e-07, 0.1742, 0.9847, 1.481e-08, 0.1742, 0.9847, -1.781e-07, 0.1742, 0.9847, -2.06e-07, 0.1742, 0.9847, -1.781e-07, 0.1742, 0.9847, -4.494e-08, 0.1741, -4.366e-06, -1.0, -8.263e-07, -1.533e-05, -1.0, -2.55e-06, -1.517e-05, -1.0, -2.523e-06, -4.366e-06, -1.0, -8.263e-07, -1.517e-05, -1.0, -2.523e-06, -4.199e-06, -1.0, -7.999e-07, -0.9847, -1.97e-07, -0.1741, -0.9847, 2.296e-10, -0.1741, -0.9847, 1.21e-08, -0.1741, -0.9847, -1.97e-07, -0.1741, -0.9847, 1.21e-08, -0.1741, -0.9847, -1.619e-07, -0.1741, 6.959e-06, 1.0, 1.197e-06, 6.959e-06, 1.0, 9.999e-07, 6.959e-06, 1.0, 1.003e-06, 6.959e-06, 1.0, 1.197e-06, 6.959e-06, 1.0, 1.003e-06, 6.959e-06, 1.0, 1.2e-06, 0.174, 2.048e-08, -0.9847, 0.174, 4.331e-08, -0.9847, 0.1741, 5.175e-08, -0.9847, 0.174, 2.048e-08, -0.9847, 0.1741, 5.175e-08, -0.9847, 0.1741, -3.402e-09, -0.9847, -0.1742, 1.462e-08, 0.9847, -0.1741, -1.194e-08, 0.9847, -0.1742, 4.527e-08, 0.9847, -0.1742, 1.462e-08, 0.9847, -0.1742, 4.527e-08, 0.9847, -0.1742, 2.708e-08, 0.9847, 0.9847, -1.938e-07, 0.1742, 0.9847, -2.76e-08, 0.1742, 0.9847, 2.007e-08, 0.1743, 0.9847, -1.938e-07, 0.1742, 0.9847, 2.007e-08, 0.1743, 0.9847, -4.506e-08, 0.1741, 1.012e-05, 1.0, 1.673e-06, 9.783e-06, 1.0, 1.6e-06, 3.172e-05, 1.0, 6.376e-06, 1.012e-05, 1.0, 1.673e-06, 3.172e-05, 1.0, 6.376e-06, 3.205e-05, 1.0, 6.449e-06, -0.9847, -6.783e-08, -0.174, -0.9847, -8.393e-08, -0.174, -0.9847, 2.057e-07, -0.174, -0.9847, -6.783e-08, -0.174, -0.9847, 2.057e-07, -0.174, -0.9847, -2.356e-07, -0.1742, -1.269e-05, -1.0, -2.037e-06, -2.229e-05, -1.0, -4.5e-06, -2.214e-05, -1.0, -4.462e-06, -1.269e-05, -1.0, -2.037e-06, -2.214e-05, -1.0, -4.462e-06, -1.254e-05, -1.0, -2e-06])] * 3)])

# ---- objects
ob_fluxara_beach_menu = bpy.data.objects.new('Fluxara_Beach_Menu', me_fluxara_beach_menu_mesh)
ob_camera = bpy.data.objects.new('Camera', cam_camera)
ob_area = bpy.data.objects.new('Area', light_area)
ob_area_001 = bpy.data.objects.new('Area.001', light_area_001)

# ---- transforms, parenting, visibility, modifiers, constraints
ob_fluxara_beach_menu.location = (0.0, 0.0, 0.0)
ob_camera.location = (4.165, -6.479, 4.651)
ob_camera.rotation_euler = (1.147, 7.881e-08, 0.5713)
ob_area.location = (4.628, -6.941, 10.44)
ob_area.rotation_euler = (0.7336, 1.224e-08, 0.588)
ob_area_001.location = (-6.941, -2.314, 5.808)
ob_area_001.rotation_euler = (1.007, -6.348e-08, -1.249)

# ---- collection membership
scene.collection.objects.link(ob_fluxara_beach_menu)
scene.collection.objects.link(ob_camera)
scene.collection.objects.link(ob_area)
scene.collection.objects.link(ob_area_001)

# ---- scene / render settings (as saved in the file)
scene.camera = ob_camera
scene.frame_start = 1; scene.frame_end = 250; scene.frame_set(1)
scene.render.engine = 'BLENDER_EEVEE_NEXT'
scene.render.resolution_x = 800
scene.render.resolution_y = 800
scene.view_settings.view_transform = 'Standard'
bpy.context.view_layer.update()
